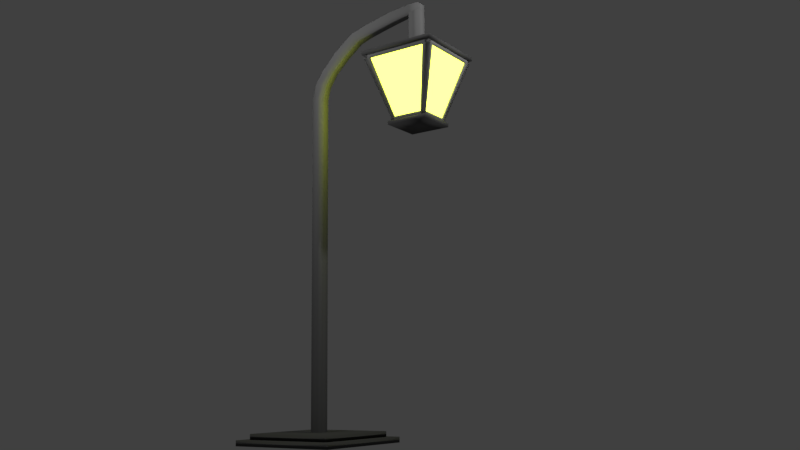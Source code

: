 # Source: street_lamp.blend  (saved by Blender 2.77.0; exported with 4.5.12 LTS)
import bpy
from mathutils import Matrix  # noqa: F401  (used for matrix-valued properties, if any)

bpy.ops.wm.read_factory_settings(use_empty=True)
scene = bpy.context.scene
scene.name = 'Scene'

# ---- collections
col_collection_1 = bpy.data.collections.new('Collection 1'); scene.collection.children.link(col_collection_1)

# ---- materials (node trees are filled in below, after node groups)
mat_material_002 = bpy.data.materials.new('Material.002')
mat_material_002.alpha_threshold = 0.0
mat_material_002.diffuse_color = (0.3, 0.3, 0.3, 1.0)
mat_material_002.roughness = 0.5
mat_material_001 = bpy.data.materials.new('Material.001')
mat_material_001.alpha_threshold = 0.0
mat_material_001.diffuse_color = (0.1329, 0.1329, 0.1329, 1.0)
mat_material_001.roughness = 0.5
mat_material = bpy.data.materials.new('Material')
mat_material.alpha_threshold = 0.0
mat_material.roughness = 0.5

# ---- material node trees
mat_material.use_nodes = True; mat_material.node_tree.nodes.clear()
_N = mat_material.node_tree.nodes; _L = mat_material.node_tree.links
n0 = _N.new('ShaderNodeOutputMaterial'); n0.name = 'Material Output'; n0.location = (300, 300)
n1 = _N.new('ShaderNodeEmission'); n1.name = 'Emission'; n1.location = (10, 300)
n1.inputs[0].default_value = (0.866, 1.0, 0.08666, 1.0)
n1.inputs[1].default_value = 5.0
_L.new(n1.outputs[0], n0.inputs[0])
n0.is_active_output = True

# ---- world
world_world = bpy.data.worlds.new('World'); scene.world = world_world
world_world.color = (0.05088, 0.05088, 0.05088)
world_world.use_sun_shadow = False
world_world.sun_shadow_jitter_overblur = 0.0
world_world.cycles.sampling_method = 'MANUAL'

# ---- cameras
cam_camera = bpy.data.cameras.new('Camera')
cam_camera.clip_end = 100.0
cam_camera.lens = 35.0
cam_camera.sensor_width = 32.0
cam_camera.sensor_height = 18.0
cam_camera.ortho_scale = 7.314
cam_camera.dof.focus_distance = 0.0

# ---- lights
light_lamp_001 = bpy.data.lights.new('Lamp.001', 'POINT')
light_lamp_001.transmission_factor = 0.0
light_lamp_001.cutoff_distance = 30.0
light_lamp_001.energy = 100.0
light_lamp_001.shadow_buffer_clip_start = 1.001
light_lamp_001.shadow_soft_size = 0.1
light_lamp_001.shadow_maximum_resolution = 0.006
light_lamp_001.use_absolute_resolution = True
light_lamp = bpy.data.lights.new('Lamp', 'POINT')
light_lamp.transmission_factor = 0.0
light_lamp.cutoff_distance = 30.0
light_lamp.energy = 100.0
light_lamp.shadow_buffer_clip_start = 1.001
light_lamp.shadow_soft_size = 0.1
light_lamp.shadow_maximum_resolution = 0.006
light_lamp.use_absolute_resolution = True

# ---- meshes
me_cube_001 = bpy.data.meshes.new('Cube.001')
me_cube_001.from_pydata([(-1.0, -1.0, -7.75), (20.54, -1.0, 14.15), (-1.0, 1.0, -7.75), (20.54, 1.0, 14.15), (1.0, -1.0, -7.75), (1.0, -1.0, 10.25), (1.0, 1.0, -7.75), (20.54, 1.0, 13.75), (1.0, 1.0, 10.25), (20.54, -1.0, 13.75), (-1.0, 1.0, 10.25), (-1.0, -1.0, 10.25), (8.816, 1.16, 13.02), (5.692, 1.138, 12.33), (3.119, 1.098, 11.63), (1.531, 1.135, 10.95), (-0.2856, 1.135, 11.04), (1.598, 1.098, 11.83), (4.571, 1.138, 12.68), (8.057, 1.16, 13.42), (8.057, -1.16, 13.42), (4.571, -1.138, 12.68), (1.598, -1.098, 11.83), (-0.2856, -1.135, 11.04), (1.531, -1.135, 10.95), (3.119, -1.098, 11.63), (5.692, -1.138, 12.33), (8.816, -1.16, 13.02), (10.52, 1.077, 13.65), (13.57, 1.077, 13.85), (16.65, 1.077, 14.03), (10.93, -1.077, 13.2), (13.79, -1.077, 13.39), (16.8, -1.077, 13.57), (16.8, 1.077, 13.57), (13.79, 1.077, 13.39), (10.93, 1.077, 13.2), (16.65, -1.077, 14.03), (13.57, -1.077, 13.85), (10.52, -1.077, 13.65), (22.54, -1.0, 14.15), (22.54, 1.0, 14.15), (22.54, 1.0, 13.75), (22.54, -1.0, 13.75)], [], [(11, 10, 2, 0), (10, 8, 6, 2), (8, 5, 4, 6), (5, 11, 0, 4), (0, 2, 6, 4), (37, 33, 9, 1), (34, 30, 3, 7), (33, 34, 7, 9), (30, 37, 1, 3), (10, 11, 23, 16), (16, 23, 22, 17), (17, 22, 21, 18), (18, 21, 20, 19), (5, 8, 15, 24), (24, 15, 14, 25), (25, 14, 13, 26), (26, 13, 12, 27), (8, 10, 16, 15), (15, 16, 17, 14), (14, 17, 18, 13), (13, 18, 19, 12), (11, 5, 24, 23), (23, 24, 25, 22), (22, 25, 26, 21), (21, 26, 27, 20), (19, 20, 39, 28), (28, 39, 38, 29), (29, 38, 37, 30), (27, 12, 36, 31), (31, 36, 35, 32), (32, 35, 34, 33), (12, 19, 28, 36), (36, 28, 29, 35), (35, 29, 30, 34), (20, 27, 31, 39), (39, 31, 32, 38), (38, 32, 33, 37), (1, 9, 43, 40), (3, 1, 40, 41), (9, 7, 42, 43), (7, 3, 41, 42), (43, 42, 41, 40)])
me_cube_001.polygons.foreach_set('use_smooth', [True] * 42)
me_cube_001.materials.append(mat_material_002)
me_cube_001.use_remesh_preserve_volume = False
me_cube_001.use_remesh_preserve_attributes = False
me_cube_001.use_mirror_vertex_groups = False
me_cube_001.update()
me_cube_008 = bpy.data.meshes.new('Cube.008')
me_cube_008.from_pydata([(-1.0, -1.0, -1.165), (-1.0, -1.0, 1.165), (-1.0, 1.0, -1.165), (-1.0, 1.0, 1.165), (1.0, -1.0, -1.165), (1.0, -1.0, 1.165), (1.0, 1.0, -1.165), (1.0, 1.0, 1.165)], [], [(1, 3, 2, 0), (3, 7, 6, 2), (7, 5, 4, 6), (5, 1, 0, 4), (0, 2, 6, 4), (5, 7, 3, 1)])
me_cube_008.polygons.foreach_set('use_smooth', [True] * 6)
me_cube_008.materials.append(mat_material_002)
me_cube_008.use_remesh_preserve_volume = False
me_cube_008.use_remesh_preserve_attributes = False
me_cube_008.use_mirror_vertex_groups = False
me_cube_008.update()
me_cube_005 = bpy.data.meshes.new('Cube.005')
me_cube_005.from_pydata([(-1.0, -1.0, -1.0), (-1.0, -1.0, 1.0), (-1.0, 1.0, -1.0), (-1.0, 1.0, 1.0), (1.0, -1.0, -1.0), (1.0, -1.0, 1.0), (1.0, 1.0, -1.0), (1.0, 1.0, 1.0)], [], [(1, 3, 2, 0), (3, 7, 6, 2), (7, 5, 4, 6), (5, 1, 0, 4), (0, 2, 6, 4), (5, 7, 3, 1)])
me_cube_005.polygons.foreach_set('use_smooth', [True] * 6)
me_cube_005.materials.append(mat_material_001)
me_cube_005.use_remesh_preserve_volume = False
me_cube_005.use_remesh_preserve_attributes = False
me_cube_005.use_mirror_vertex_groups = False
me_cube_005.update()
me_cube = bpy.data.meshes.new('Cube')
me_cube.from_pydata([(-1.0, -1.0, -1.0), (-1.0, -1.0, 1.0), (-1.0, 1.0, -1.0), (-1.0, 1.0, 1.0), (1.0, -1.0, -1.0), (1.0, -1.0, 1.0), (1.0, 1.0, -1.0), (1.0, 1.0, 1.0)], [], [(1, 3, 2, 0), (3, 7, 6, 2), (7, 5, 4, 6), (5, 1, 0, 4), (0, 2, 6, 4), (5, 7, 3, 1)])
me_cube.polygons.foreach_set('use_smooth', [True] * 6)
me_cube.materials.append(mat_material_001)
me_cube.use_remesh_preserve_volume = False
me_cube.use_remesh_preserve_attributes = False
me_cube.use_mirror_vertex_groups = False
me_cube.update()
me_plane_013 = bpy.data.meshes.new('Plane.013')
me_plane_013.from_pydata([(-1.348, -1.6, 1.86), (1.685, -0.8, 0.9), (-1.348, 1.6, 1.86), (1.685, 0.8, 0.9), (-1.348, -1.86, -1.6), (1.685, -0.9, -0.8), (-1.348, -1.86, 1.6), (1.685, -0.9, 0.8), (-1.348, 1.6, -1.86), (1.685, 0.8, -0.9), (-1.348, -1.6, -1.86), (1.685, -0.8, -0.9), (-1.348, 1.86, 1.6), (1.685, 0.9, 0.8), (-1.348, 1.86, -1.6), (1.685, 0.9, -0.8)], [], [(0, 1, 3, 2), (4, 5, 7, 6), (8, 9, 11, 10), (12, 13, 15, 14)])
me_plane_013.polygons.foreach_set('use_smooth', [True] * 4)
me_plane_013.materials.append(mat_material)
me_plane_013.use_remesh_preserve_volume = False
me_plane_013.use_remesh_preserve_attributes = False
me_plane_013.use_mirror_vertex_groups = False
me_plane_013.update()
me_cube_003 = bpy.data.meshes.new('Cube.003')
me_cube_003.from_pydata([(-1.96, -1.96, -0.1), (-1.96, -1.96, 0.1), (-1.96, 1.96, -0.1), (-1.96, 1.96, 0.1), (1.96, -1.96, -0.1), (1.96, -1.96, 0.1), (1.96, 1.96, -0.1), (1.96, 1.96, 0.1)], [], [(1, 3, 2, 0), (3, 7, 6, 2), (7, 5, 4, 6), (5, 1, 0, 4), (0, 2, 6, 4), (5, 7, 3, 1)])
me_cube_003.polygons.foreach_set('use_smooth', [True] * 6)
me_cube_003.materials.append(mat_material_001)
me_cube_003.use_remesh_preserve_volume = False
me_cube_003.use_remesh_preserve_attributes = False
me_cube_003.use_mirror_vertex_groups = False
me_cube_003.update()
me_cube_002 = bpy.data.meshes.new('Cube.002')
me_cube_002.from_pydata([(-1.96, -1.96, -0.1), (-1.96, -1.96, 0.1), (-1.96, 1.96, -0.1), (-1.96, 1.96, 0.1), (1.96, -1.96, -0.1), (1.96, -1.96, 0.1), (1.96, 1.96, -0.1), (1.96, 1.96, 0.1)], [], [(1, 3, 2, 0), (3, 7, 6, 2), (7, 5, 4, 6), (5, 1, 0, 4), (0, 2, 6, 4), (5, 7, 3, 1)])
me_cube_002.polygons.foreach_set('use_smooth', [True] * 6)
me_cube_002.materials.append(mat_material_001)
me_cube_002.use_remesh_preserve_volume = False
me_cube_002.use_remesh_preserve_attributes = False
me_cube_002.use_mirror_vertex_groups = False
me_cube_002.update()
me_plane_008 = bpy.data.meshes.new('Plane.008')
me_plane_008.from_pydata([(-1.0, 1.0, -1.986), (1.0, 1.0, -1.986), (-0.8, 1.0, -1.986), (0.8, 1.0, -1.986), (-1.96, 1.96, 1.247), (-1.0, 1.0, -1.786), (1.0, 1.0, -1.786), (1.96, 1.96, 1.247), (-0.8, 1.0, -1.786), (-1.6, 1.96, 1.247), (0.8, 1.0, -1.786), (1.6, 1.96, 1.247), (-1.0, 0.8, -1.786), (-1.0, 0.8, -1.986), (0.8, 0.8, -1.986), (1.0, 0.8, -1.986), (1.96, 1.76, 1.247), (-0.8, 0.8, -1.986), (-1.6, 1.76, 1.247), (1.6, 1.76, 1.247), (-1.96, 1.76, 1.247), (1.0, 0.8, -1.786), (-0.8, 0.8, -1.786), (0.8, 0.8, -1.786), (-1.96, 1.96, 1.447), (1.96, 1.96, 1.447), (1.6, 1.96, 1.447), (-1.6, 1.96, 1.447), (-1.96, 1.96, 1.247), (1.96, 1.96, 1.247), (-1.6, 1.96, 1.247), (1.6, 1.96, 1.247), (1.96, 1.76, 1.247), (1.96, 1.76, 1.447), (-1.6, 1.76, 1.447), (-1.96, 1.76, 1.447), (1.6, 1.76, 1.447), (-1.6, 1.76, 1.247), (1.6, 1.76, 1.247), (-1.96, 1.76, 1.247), (-1.0, -1.0, -1.986), (-1.0, 1.0, -1.986), (-1.0, -0.8, -1.986), (-1.0, 0.8, -1.986), (-1.96, -1.96, 1.247), (-1.0, -1.0, -1.786), (-1.0, 1.0, -1.786), (-1.96, 1.96, 1.247), (-1.0, -0.8, -1.786), (-1.96, -1.6, 1.247), (-1.0, 0.8, -1.786), (-1.96, 1.6, 1.247), (-0.8, -1.0, -1.786), (-0.8, -1.0, -1.986), (-0.8, 0.8, -1.986), (-0.8, 1.0, -1.986), (-1.76, 1.96, 1.247), (-0.8, -0.8, -1.986), (-1.76, -1.6, 1.247), (-1.76, 1.6, 1.247), (-1.76, -1.96, 1.247), (-0.8, 1.0, -1.786), (-0.8, -0.8, -1.786), (-0.8, 0.8, -1.786), (-1.96, -1.96, 1.447), (-1.96, 1.96, 1.447), (-1.96, 1.6, 1.447), (-1.96, -1.6, 1.447), (-1.96, -1.96, 1.247), (-1.96, 1.96, 1.247), (-1.96, -1.6, 1.247), (-1.96, 1.6, 1.247), (-1.76, 1.96, 1.247), (-1.76, 1.96, 1.447), (-1.76, -1.6, 1.447), (-1.76, -1.96, 1.447), (-1.76, 1.6, 1.447), (-1.76, -1.6, 1.247), (-1.76, 1.6, 1.247), (-1.76, -1.96, 1.247), (1.0, 1.0, -1.986), (1.0, -1.0, -1.986), (1.0, 0.8, -1.986), (1.0, -0.8, -1.986), (1.96, 1.96, 1.247), (1.0, 1.0, -1.786), (1.0, -1.0, -1.786), (1.96, -1.96, 1.247), (1.0, 0.8, -1.786), (1.96, 1.6, 1.247), (1.0, -0.8, -1.786), (1.96, -1.6, 1.247), (0.8, 1.0, -1.786), (0.8, 1.0, -1.986), (0.8, -0.8, -1.986), (0.8, -1.0, -1.986), (1.76, -1.96, 1.247), (0.8, 0.8, -1.986), (1.76, 1.6, 1.247), (1.76, -1.6, 1.247), (1.76, 1.96, 1.247), (0.8, -1.0, -1.786), (0.8, 0.8, -1.786), (0.8, -0.8, -1.786), (1.96, 1.96, 1.447), (1.96, -1.96, 1.447), (1.96, -1.6, 1.447), (1.96, 1.6, 1.447), (1.96, 1.96, 1.247), (1.96, -1.96, 1.247), (1.96, 1.6, 1.247), (1.96, -1.6, 1.247), (1.76, -1.96, 1.247), (1.76, -1.96, 1.447), (1.76, 1.6, 1.447), (1.76, 1.96, 1.447), (1.76, -1.6, 1.447), (1.76, 1.6, 1.247), (1.76, -1.6, 1.247), (1.76, 1.96, 1.247), (1.0, -1.0, -1.986), (-1.0, -1.0, -1.986), (0.8, -1.0, -1.986), (-0.8, -1.0, -1.986), (1.96, -1.96, 1.247), (1.0, -1.0, -1.786), (-1.0, -1.0, -1.786), (-1.96, -1.96, 1.247), (0.8, -1.0, -1.786), (1.6, -1.96, 1.247), (-0.8, -1.0, -1.786), (-1.6, -1.96, 1.247), (1.0, -0.8, -1.786), (1.0, -0.8, -1.986), (-0.8, -0.8, -1.986), (-1.0, -0.8, -1.986), (-1.96, -1.76, 1.247), (0.8, -0.8, -1.986), (1.6, -1.76, 1.247), (-1.6, -1.76, 1.247), (1.96, -1.76, 1.247), (-1.0, -0.8, -1.786), (0.8, -0.8, -1.786), (-0.8, -0.8, -1.786), (1.96, -1.96, 1.447), (-1.96, -1.96, 1.447), (-1.6, -1.96, 1.447), (1.6, -1.96, 1.447), (1.96, -1.96, 1.247), (-1.96, -1.96, 1.247), (1.6, -1.96, 1.247), (-1.6, -1.96, 1.247), (-1.96, -1.76, 1.247), (-1.96, -1.76, 1.447), (1.6, -1.76, 1.447), (1.96, -1.76, 1.447), (-1.6, -1.76, 1.447), (1.6, -1.76, 1.247), (-1.6, -1.76, 1.247), (1.96, -1.76, 1.247)], [], [(2, 8, 10, 3), (0, 5, 8, 2), (5, 4, 9, 8), (3, 10, 6, 1), (10, 11, 7, 6), (17, 14, 23, 22), (13, 17, 22, 12), (12, 22, 18, 20), (14, 15, 21, 23), (23, 21, 16, 19), (5, 0, 13, 12), (8, 9, 18, 22), (3, 1, 15, 14), (11, 10, 23, 19), (10, 8, 22, 23), (4, 5, 12, 20), (0, 2, 17, 13), (1, 6, 21, 15), (2, 3, 14, 17), (6, 7, 16, 21), (31, 26, 25, 29), (28, 24, 27, 30), (30, 27, 26, 31), (38, 32, 33, 36), (39, 37, 34, 35), (37, 38, 36, 34), (25, 26, 36, 33), (26, 27, 34, 36), (29, 25, 33, 32), (24, 28, 39, 35), (27, 24, 35, 34), (30, 31, 38, 37), (42, 48, 50, 43), (40, 45, 48, 42), (45, 44, 49, 48), (43, 50, 46, 41), (50, 51, 47, 46), (57, 54, 63, 62), (53, 57, 62, 52), (52, 62, 58, 60), (54, 55, 61, 63), (63, 61, 56, 59), (45, 40, 53, 52), (48, 49, 58, 62), (43, 41, 55, 54), (51, 50, 63, 59), (50, 48, 62, 63), (44, 45, 52, 60), (40, 42, 57, 53), (41, 46, 61, 55), (42, 43, 54, 57), (46, 47, 56, 61), (71, 66, 65, 69), (68, 64, 67, 70), (70, 67, 66, 71), (78, 72, 73, 76), (79, 77, 74, 75), (77, 78, 76, 74), (65, 66, 76, 73), (66, 67, 74, 76), (69, 65, 73, 72), (64, 68, 79, 75), (67, 64, 75, 74), (70, 71, 78, 77), (82, 88, 90, 83), (80, 85, 88, 82), (85, 84, 89, 88), (83, 90, 86, 81), (90, 91, 87, 86), (97, 94, 103, 102), (93, 97, 102, 92), (92, 102, 98, 100), (94, 95, 101, 103), (103, 101, 96, 99), (85, 80, 93, 92), (88, 89, 98, 102), (83, 81, 95, 94), (91, 90, 103, 99), (90, 88, 102, 103), (84, 85, 92, 100), (80, 82, 97, 93), (81, 86, 101, 95), (82, 83, 94, 97), (86, 87, 96, 101), (111, 106, 105, 109), (108, 104, 107, 110), (110, 107, 106, 111), (118, 112, 113, 116), (119, 117, 114, 115), (117, 118, 116, 114), (105, 106, 116, 113), (106, 107, 114, 116), (109, 105, 113, 112), (104, 108, 119, 115), (107, 104, 115, 114), (110, 111, 118, 117), (122, 128, 130, 123), (120, 125, 128, 122), (125, 124, 129, 128), (123, 130, 126, 121), (130, 131, 127, 126), (137, 134, 143, 142), (133, 137, 142, 132), (132, 142, 138, 140), (134, 135, 141, 143), (143, 141, 136, 139), (125, 120, 133, 132), (128, 129, 138, 142), (123, 121, 135, 134), (131, 130, 143, 139), (130, 128, 142, 143), (124, 125, 132, 140), (120, 122, 137, 133), (121, 126, 141, 135), (122, 123, 134, 137), (126, 127, 136, 141), (151, 146, 145, 149), (148, 144, 147, 150), (150, 147, 146, 151), (158, 152, 153, 156), (159, 157, 154, 155), (157, 158, 156, 154), (145, 146, 156, 153), (146, 147, 154, 156), (149, 145, 153, 152), (144, 148, 159, 155), (147, 144, 155, 154), (150, 151, 158, 157)])
me_plane_008.polygons.foreach_set('use_smooth', [True] * 128)
me_plane_008.materials.append(mat_material_002)
me_plane_008.use_remesh_preserve_volume = False
me_plane_008.use_remesh_preserve_attributes = False
me_plane_008.use_mirror_vertex_groups = False
me_plane_008.update()

# ---- objects
ob_oszlop_001 = bpy.data.objects.new('oszlop.001', me_cube_001)
ob_cube_001 = bpy.data.objects.new('Cube.001', me_cube_008)
ob_talapzat_2 = bpy.data.objects.new('talapzat.2', me_cube_005)
ob_talapzat_1 = bpy.data.objects.new('talapzat.1', me_cube)
ob_lamp_001 = bpy.data.objects.new('Lamp.001', light_lamp_001)
ob_uveg = bpy.data.objects.new('uveg', me_plane_013)
ob_alja = bpy.data.objects.new('alja', me_cube_003)
ob_teteje = bpy.data.objects.new('teteje', me_cube_002)
ob_keret = bpy.data.objects.new('keret', me_plane_008)
ob_lamp = bpy.data.objects.new('Lamp', light_lamp)
ob_camera = bpy.data.objects.new('Camera', cam_camera)

# ---- transforms, parenting, visibility, modifiers, constraints
ob_oszlop_001.location = (-0.06044, 1.173e-07, 2.18)
ob_oszlop_001.scale = (0.075, 0.075, 0.25)
ob_oszlop_001.lineart.crease_threshold = 0.0
ob_cube_001.location = (1.555, -5.789e-07, 5.326)
ob_cube_001.scale = (0.075, 0.075, 0.25)
ob_cube_001.lineart.crease_threshold = 0.0
ob_talapzat_2.location = (-0.06044, 1.173e-07, 0.2046)
ob_talapzat_2.scale = (0.625, 0.625, 0.0375)
ob_talapzat_2.lineart.crease_threshold = 0.0
ob_talapzat_1.location = (-0.06044, 1.173e-07, 0.1296)
ob_talapzat_1.scale = (0.75, 0.75, 0.0375)
ob_talapzat_1.lineart.crease_threshold = 0.0
ob_lamp_001.location = (-0.03114, -3.033, 5.904)
ob_lamp_001.rotation_euler = (0.6503, 0.05522, 1.866)
ob_lamp_001.lock_rotations_4d = False
ob_lamp_001.empty_display_type = 'ARROWS'
ob_lamp_001.color = (0.0, 0.0, 0.0, 0.0)
ob_lamp_001.lineart.crease_threshold = 0.0
ob_uveg.location = (1.555, -4.233e-07, 4.6)
ob_uveg.rotation_euler = (-4.712, 1.571, 0.0)
ob_uveg.scale = (0.25, 0.25, 0.25)
ob_uveg.lineart.crease_threshold = 0.0
ob_alja.parent = ob_uveg
ob_alja.matrix_parent_inverse = Matrix(((7.55e-08, 1.059e-22, -1.0, -0.07482), (1.0, 1.192e-08, 7.55e-08, -4.442e-08), (1.192e-08, -1.0, 9.003e-16, -0.8), (0.0, 0.0, 0.0, 1.0)))
ob_alja.location = (0.0, -0.8, -2.06)
ob_alja.scale = (0.567, 0.567, 1.0)
ob_alja.lineart.crease_threshold = 0.0
ob_teteje.parent = ob_uveg
ob_teteje.matrix_parent_inverse = Matrix(((7.55e-08, 1.059e-22, -1.0, -0.07482), (1.0, 1.192e-08, 7.55e-08, -4.442e-08), (1.192e-08, -1.0, 9.003e-16, -0.8), (0.0, 0.0, 0.0, 1.0)))
ob_teteje.location = (0.0, -0.8, 1.573)
ob_teteje.scale = (1.05, 1.05, 1.0)
ob_teteje.lineart.crease_threshold = 0.0
ob_keret.parent = ob_uveg
ob_keret.matrix_parent_inverse = Matrix(((7.55e-08, 1.059e-22, -1.0, -0.07482), (1.0, 1.192e-08, 7.55e-08, -4.442e-08), (1.192e-08, -1.0, 9.003e-16, -0.8), (0.0, 0.0, 0.0, 1.0)))
ob_keret.location = (-3.981e-08, -0.8, 0.02619)
ob_keret.rotation_euler = (0.0, -0.0, 3.142)
ob_keret.lineart.crease_threshold = 0.0
ob_lamp.location = (4.063, -0.02023, 5.904)
ob_lamp.rotation_euler = (0.6503, 0.05522, 1.866)
ob_lamp.lock_rotations_4d = False
ob_lamp.empty_display_type = 'ARROWS'
ob_lamp.color = (0.0, 0.0, 0.0, 0.0)
ob_lamp.lineart.crease_threshold = 0.0
ob_camera.location = (7.441, -8.981, 0.8201)
ob_camera.rotation_euler = (1.753, 0.01179, 0.6054)
ob_camera.lock_rotations_4d = False
ob_camera.empty_display_type = 'ARROWS'
ob_camera.color = (0.0, 0.0, 0.0, 0.0)
ob_camera.display_type = 'WIRE'
ob_camera.lineart.crease_threshold = 0.0

# ---- collection membership
col_collection_1.objects.link(ob_oszlop_001)
col_collection_1.objects.link(ob_cube_001)
col_collection_1.objects.link(ob_talapzat_2)
col_collection_1.objects.link(ob_talapzat_1)
col_collection_1.objects.link(ob_lamp_001)
col_collection_1.objects.link(ob_uveg)
col_collection_1.objects.link(ob_alja)
col_collection_1.objects.link(ob_teteje)
col_collection_1.objects.link(ob_keret)
col_collection_1.objects.link(ob_lamp)
col_collection_1.objects.link(ob_camera)

# ---- scene / render settings (as saved in the file)
scene.camera = ob_camera
scene.frame_start = 1; scene.frame_end = 250; scene.frame_set(1)
scene.render.engine = 'CYCLES'
scene.render.resolution_percentage = 50
scene.render.dither_intensity = 0.0
scene.cycles.use_denoising = False
scene.cycles.samples = 128
scene.cycles.sampling_pattern = 'TABULATED_SOBOL'
scene.cycles.light_sampling_threshold = 0.0
scene.cycles.use_adaptive_sampling = False
scene.cycles.use_light_tree = False
scene.cycles.blur_glossy = 0.0
scene.cycles.sample_clamp_indirect = 0.0
scene.view_settings.view_transform = 'Standard'
bpy.context.view_layer.update()
